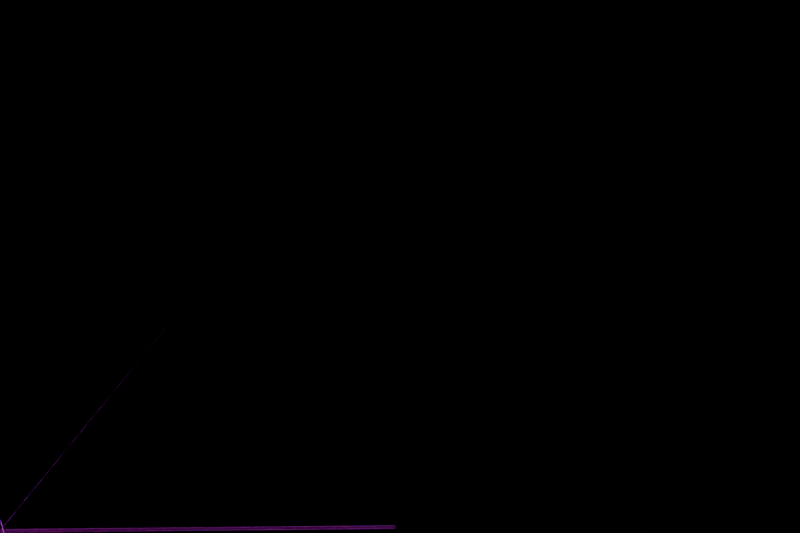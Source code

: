 # Source: turtle_rig_pre_fix.blend  (saved by Blender 5.2.45; exported with 4.5.12 LTS)
import bpy
from mathutils import Matrix  # noqa: F401  (used for matrix-valued properties, if any)

bpy.ops.wm.read_factory_settings(use_empty=True)
scene = bpy.context.scene
scene.name = 'Scene'

# ---- collections
col_coa = bpy.data.collections.new('COA'); scene.collection.children.link(col_coa)

# ---- images (referenced by path relative to the original .blend; pixels are not part of the script)
import os
ASSET_DIR = os.environ.get("B2B_ASSET_DIR", "")  # directory of the original .blend (textures are referenced by path, not embedded)
HERE = os.path.dirname(os.path.abspath(__file__))  # packed textures are extracted next to this script under _unpacked/

def load_image(name, relpath, width, height, colorspace="sRGB"):
    """Load a texture the original file referenced (path relative to the .blend, or extracted next to this script)."""
    p = next((c for c in (os.path.join(HERE, relpath), os.path.join(ASSET_DIR, relpath)) if relpath and os.path.exists(c)), "")
    if p:
        img = bpy.data.images.load(p, check_existing=True)
        img.name = name
    else:  # same state as the original file: an image datablock whose file is absent (Cycles renders it pink)
        img = bpy.data.images.new(name, width, height)
        img.source = "FILE"
        img.filepath = "//" + (relpath or name)
    img.colorspace_settings.name = colorspace
    return img
img_leg_far_hind_png_001 = load_image('leg_far_hind.png.001', 'parts/leg_far_hind.png', 1024, 1024, 'sRGB')
img_leg_far_front_png_001 = load_image('leg_far_front.png.001', 'parts/leg_far_front.png', 1024, 1024, 'sRGB')
img_tail_png_001 = load_image('tail.png.001', 'parts/tail.png', 1024, 1024, 'sRGB')
img_shell_png_001 = load_image('shell.png.001', 'parts/shell.png', 1024, 1024, 'sRGB')
img_head_png_001 = load_image('head.png.001', 'parts/head.png', 1024, 1024, 'sRGB')
img_leg_near_hind_png_001 = load_image('leg_near_hind.png.001', 'parts/leg_near_hind.png', 1024, 1024, 'sRGB')
img_leg_near_front_png_001 = load_image('leg_near_front.png.001', 'parts/leg_near_front.png', 1024, 1024, 'sRGB')
img_mouth_open_png_001 = load_image('mouth_open.png.001', 'parts/mouth_open.png', 1024, 1024, 'sRGB')
img_eyelid_png_001 = load_image('eyelid.png.001', 'parts/eyelid.png', 1024, 1024, 'sRGB')

# ---- materials (node trees are filled in below, after node groups)
mat_m_leg_far_hind = bpy.data.materials.new('M_leg_far_hind')
mat_m_leg_far_hind.surface_render_method = 'BLENDED'
mat_m_leg_far_hind.blend_method = 'BLEND'
mat_m_leg_far_front = bpy.data.materials.new('M_leg_far_front')
mat_m_leg_far_front.surface_render_method = 'BLENDED'
mat_m_leg_far_front.blend_method = 'BLEND'
mat_m_tail = bpy.data.materials.new('M_tail')
mat_m_tail.surface_render_method = 'BLENDED'
mat_m_tail.blend_method = 'BLEND'
mat_m_shell = bpy.data.materials.new('M_shell')
mat_m_shell.surface_render_method = 'BLENDED'
mat_m_shell.blend_method = 'BLEND'
mat_m_head = bpy.data.materials.new('M_head')
mat_m_head.surface_render_method = 'BLENDED'
mat_m_head.blend_method = 'BLEND'
mat_m_leg_near_hind = bpy.data.materials.new('M_leg_near_hind')
mat_m_leg_near_hind.surface_render_method = 'BLENDED'
mat_m_leg_near_hind.blend_method = 'BLEND'
mat_m_leg_near_front = bpy.data.materials.new('M_leg_near_front')
mat_m_leg_near_front.surface_render_method = 'BLENDED'
mat_m_leg_near_front.blend_method = 'BLEND'
mat_m_mouth = bpy.data.materials.new('M_mouth')
mat_m_mouth.surface_render_method = 'BLENDED'
mat_m_mouth.blend_method = 'BLEND'
mat_m_eyelid = bpy.data.materials.new('M_eyelid')
mat_m_eyelid.surface_render_method = 'BLENDED'
mat_m_eyelid.blend_method = 'BLEND'

# ---- material node trees
mat_m_leg_far_hind.use_nodes = True; mat_m_leg_far_hind.node_tree.nodes.clear()
_N = mat_m_leg_far_hind.node_tree.nodes; _L = mat_m_leg_far_hind.node_tree.links
n0 = _N.new('ShaderNodeOutputMaterial'); n0.name = 'Material Output'; n0.location = (0, 0)
n1 = _N.new('ShaderNodeMixShader'); n1.name = 'Mix Shader'; n1.location = (0, 0)
n2 = _N.new('ShaderNodeBsdfTransparent'); n2.name = 'Transparent BSDF'; n2.location = (0, 0)
n3 = _N.new('ShaderNodeEmission'); n3.name = 'Emission'; n3.location = (0, 0)
n4 = _N.new('ShaderNodeTexImage'); n4.name = 'Image Texture'; n4.location = (0, 0)
n4.image = img_leg_far_hind_png_001
_L.new(n4.outputs[0], n3.inputs[0])
_L.new(n4.outputs[1], n1.inputs[0])
_L.new(n2.outputs[0], n1.inputs[1])
_L.new(n3.outputs[0], n1.inputs[2])
_L.new(n1.outputs[0], n0.inputs[0])
n0.is_active_output = True
mat_m_leg_far_front.use_nodes = True; mat_m_leg_far_front.node_tree.nodes.clear()
_N = mat_m_leg_far_front.node_tree.nodes; _L = mat_m_leg_far_front.node_tree.links
n0 = _N.new('ShaderNodeOutputMaterial'); n0.name = 'Material Output'; n0.location = (0, 0)
n1 = _N.new('ShaderNodeMixShader'); n1.name = 'Mix Shader'; n1.location = (0, 0)
n2 = _N.new('ShaderNodeBsdfTransparent'); n2.name = 'Transparent BSDF'; n2.location = (0, 0)
n3 = _N.new('ShaderNodeEmission'); n3.name = 'Emission'; n3.location = (0, 0)
n4 = _N.new('ShaderNodeTexImage'); n4.name = 'Image Texture'; n4.location = (0, 0)
n4.image = img_leg_far_front_png_001
_L.new(n4.outputs[0], n3.inputs[0])
_L.new(n4.outputs[1], n1.inputs[0])
_L.new(n2.outputs[0], n1.inputs[1])
_L.new(n3.outputs[0], n1.inputs[2])
_L.new(n1.outputs[0], n0.inputs[0])
n0.is_active_output = True
mat_m_tail.use_nodes = True; mat_m_tail.node_tree.nodes.clear()
_N = mat_m_tail.node_tree.nodes; _L = mat_m_tail.node_tree.links
n0 = _N.new('ShaderNodeOutputMaterial'); n0.name = 'Material Output'; n0.location = (0, 0)
n1 = _N.new('ShaderNodeMixShader'); n1.name = 'Mix Shader'; n1.location = (0, 0)
n2 = _N.new('ShaderNodeBsdfTransparent'); n2.name = 'Transparent BSDF'; n2.location = (0, 0)
n3 = _N.new('ShaderNodeEmission'); n3.name = 'Emission'; n3.location = (0, 0)
n4 = _N.new('ShaderNodeTexImage'); n4.name = 'Image Texture'; n4.location = (0, 0)
n4.image = img_tail_png_001
_L.new(n4.outputs[0], n3.inputs[0])
_L.new(n4.outputs[1], n1.inputs[0])
_L.new(n2.outputs[0], n1.inputs[1])
_L.new(n3.outputs[0], n1.inputs[2])
_L.new(n1.outputs[0], n0.inputs[0])
n0.is_active_output = True
mat_m_shell.use_nodes = True; mat_m_shell.node_tree.nodes.clear()
_N = mat_m_shell.node_tree.nodes; _L = mat_m_shell.node_tree.links
n0 = _N.new('ShaderNodeOutputMaterial'); n0.name = 'Material Output'; n0.location = (0, 0)
n1 = _N.new('ShaderNodeMixShader'); n1.name = 'Mix Shader'; n1.location = (0, 0)
n2 = _N.new('ShaderNodeBsdfTransparent'); n2.name = 'Transparent BSDF'; n2.location = (0, 0)
n3 = _N.new('ShaderNodeEmission'); n3.name = 'Emission'; n3.location = (0, 0)
n4 = _N.new('ShaderNodeTexImage'); n4.name = 'Image Texture'; n4.location = (0, 0)
n4.image = img_shell_png_001
_L.new(n4.outputs[0], n3.inputs[0])
_L.new(n4.outputs[1], n1.inputs[0])
_L.new(n2.outputs[0], n1.inputs[1])
_L.new(n3.outputs[0], n1.inputs[2])
_L.new(n1.outputs[0], n0.inputs[0])
n0.is_active_output = True
mat_m_head.use_nodes = True; mat_m_head.node_tree.nodes.clear()
_N = mat_m_head.node_tree.nodes; _L = mat_m_head.node_tree.links
n0 = _N.new('ShaderNodeOutputMaterial'); n0.name = 'Material Output'; n0.location = (0, 0)
n1 = _N.new('ShaderNodeMixShader'); n1.name = 'Mix Shader'; n1.location = (0, 0)
n2 = _N.new('ShaderNodeBsdfTransparent'); n2.name = 'Transparent BSDF'; n2.location = (0, 0)
n3 = _N.new('ShaderNodeEmission'); n3.name = 'Emission'; n3.location = (0, 0)
n4 = _N.new('ShaderNodeTexImage'); n4.name = 'Image Texture'; n4.location = (0, 0)
n4.image = img_head_png_001
_L.new(n4.outputs[0], n3.inputs[0])
_L.new(n4.outputs[1], n1.inputs[0])
_L.new(n2.outputs[0], n1.inputs[1])
_L.new(n3.outputs[0], n1.inputs[2])
_L.new(n1.outputs[0], n0.inputs[0])
n0.is_active_output = True
mat_m_leg_near_hind.use_nodes = True; mat_m_leg_near_hind.node_tree.nodes.clear()
_N = mat_m_leg_near_hind.node_tree.nodes; _L = mat_m_leg_near_hind.node_tree.links
n0 = _N.new('ShaderNodeOutputMaterial'); n0.name = 'Material Output'; n0.location = (0, 0)
n1 = _N.new('ShaderNodeMixShader'); n1.name = 'Mix Shader'; n1.location = (0, 0)
n2 = _N.new('ShaderNodeBsdfTransparent'); n2.name = 'Transparent BSDF'; n2.location = (0, 0)
n3 = _N.new('ShaderNodeEmission'); n3.name = 'Emission'; n3.location = (0, 0)
n4 = _N.new('ShaderNodeTexImage'); n4.name = 'Image Texture'; n4.location = (0, 0)
n4.image = img_leg_near_hind_png_001
_L.new(n4.outputs[0], n3.inputs[0])
_L.new(n4.outputs[1], n1.inputs[0])
_L.new(n2.outputs[0], n1.inputs[1])
_L.new(n3.outputs[0], n1.inputs[2])
_L.new(n1.outputs[0], n0.inputs[0])
n0.is_active_output = True
mat_m_leg_near_front.use_nodes = True; mat_m_leg_near_front.node_tree.nodes.clear()
_N = mat_m_leg_near_front.node_tree.nodes; _L = mat_m_leg_near_front.node_tree.links
n0 = _N.new('ShaderNodeOutputMaterial'); n0.name = 'Material Output'; n0.location = (0, 0)
n1 = _N.new('ShaderNodeMixShader'); n1.name = 'Mix Shader'; n1.location = (0, 0)
n2 = _N.new('ShaderNodeBsdfTransparent'); n2.name = 'Transparent BSDF'; n2.location = (0, 0)
n3 = _N.new('ShaderNodeEmission'); n3.name = 'Emission'; n3.location = (0, 0)
n4 = _N.new('ShaderNodeTexImage'); n4.name = 'Image Texture'; n4.location = (0, 0)
n4.image = img_leg_near_front_png_001
_L.new(n4.outputs[0], n3.inputs[0])
_L.new(n4.outputs[1], n1.inputs[0])
_L.new(n2.outputs[0], n1.inputs[1])
_L.new(n3.outputs[0], n1.inputs[2])
_L.new(n1.outputs[0], n0.inputs[0])
n0.is_active_output = True
mat_m_mouth.use_nodes = True; mat_m_mouth.node_tree.nodes.clear()
_N = mat_m_mouth.node_tree.nodes; _L = mat_m_mouth.node_tree.links
n0 = _N.new('ShaderNodeOutputMaterial'); n0.name = 'Material Output'; n0.location = (0, 0)
n1 = _N.new('ShaderNodeMixShader'); n1.name = 'Mix Shader'; n1.location = (0, 0)
n2 = _N.new('ShaderNodeBsdfTransparent'); n2.name = 'Transparent BSDF'; n2.location = (0, 0)
n3 = _N.new('ShaderNodeEmission'); n3.name = 'Emission'; n3.location = (0, 0)
n4 = _N.new('ShaderNodeTexImage'); n4.name = 'Image Texture'; n4.location = (0, 0)
n4.image = img_mouth_open_png_001
n5 = _N.new('ShaderNodeMath'); n5.name = 'AlphaKey'; n5.location = (0, 0)
n5.operation = 'MULTIPLY'
n5.inputs[1].default_value = 0.0
_L.new(n4.outputs[0], n3.inputs[0])
_L.new(n4.outputs[1], n5.inputs[0])
_L.new(n5.outputs[0], n1.inputs[0])
_L.new(n2.outputs[0], n1.inputs[1])
_L.new(n3.outputs[0], n1.inputs[2])
_L.new(n1.outputs[0], n0.inputs[0])
n0.is_active_output = True
mat_m_eyelid.use_nodes = True; mat_m_eyelid.node_tree.nodes.clear()
_N = mat_m_eyelid.node_tree.nodes; _L = mat_m_eyelid.node_tree.links
n0 = _N.new('ShaderNodeOutputMaterial'); n0.name = 'Material Output'; n0.location = (0, 0)
n1 = _N.new('ShaderNodeMixShader'); n1.name = 'Mix Shader'; n1.location = (0, 0)
n2 = _N.new('ShaderNodeBsdfTransparent'); n2.name = 'Transparent BSDF'; n2.location = (0, 0)
n3 = _N.new('ShaderNodeEmission'); n3.name = 'Emission'; n3.location = (0, 0)
n4 = _N.new('ShaderNodeTexImage'); n4.name = 'Image Texture'; n4.location = (0, 0)
n4.image = img_eyelid_png_001
n5 = _N.new('ShaderNodeMath'); n5.name = 'AlphaKey'; n5.location = (0, 0)
n5.operation = 'MULTIPLY'
n5.inputs[1].default_value = 0.0
_L.new(n4.outputs[0], n3.inputs[0])
_L.new(n4.outputs[1], n5.inputs[0])
_L.new(n5.outputs[0], n1.inputs[0])
_L.new(n2.outputs[0], n1.inputs[1])
_L.new(n3.outputs[0], n1.inputs[2])
_L.new(n1.outputs[0], n0.inputs[0])
n0.is_active_output = True

# ---- cameras
cam_cam = bpy.data.cameras.new('Cam')
cam_cam.type = 'ORTHO'
cam_cam.sensor_fit = 'VERTICAL'
cam_cam.ortho_scale = 10.24

# ---- meshes
me_leg_far_hind_png = bpy.data.meshes.new('leg_far_hind.png')
me_leg_far_hind_png.from_pydata([(-7.75, 0.0, -5.12), (7.6, 0.0, -5.12), (7.6, 0.0, 5.12), (-7.75, 0.0, 5.12)], [], [(0, 1, 2, 3)])
_uv = me_leg_far_hind_png.uv_layers.new(name='UVMap')
_uv.uv.foreach_set('vector', [0.0, 1.0, 1.0, 1.0, 1.0, 0.0, 0.0, 0.0])
me_leg_far_hind_png.materials.append(mat_m_leg_far_hind)
me_leg_far_hind_png.update()
me_leg_far_front_png = bpy.data.meshes.new('leg_far_front.png')
me_leg_far_front_png.from_pydata([(-7.75, 0.0, -5.12), (7.6, 0.0, -5.12), (7.6, 0.0, 5.12), (-7.75, 0.0, 5.12)], [], [(0, 1, 2, 3)])
_uv = me_leg_far_front_png.uv_layers.new(name='UVMap')
_uv.uv.foreach_set('vector', [0.0, 1.0, 1.0, 1.0, 1.0, 0.0, 0.0, 0.0])
me_leg_far_front_png.materials.append(mat_m_leg_far_front)
me_leg_far_front_png.update()
me_tail_png = bpy.data.meshes.new('tail.png')
me_tail_png.from_pydata([(-7.75, 0.0, -5.12), (7.6, 0.0, -5.12), (7.6, 0.0, 5.12), (-7.75, 0.0, 5.12)], [], [(0, 1, 2, 3)])
_uv = me_tail_png.uv_layers.new(name='UVMap')
_uv.uv.foreach_set('vector', [0.0, 1.0, 1.0, 1.0, 1.0, 0.0, 0.0, 0.0])
me_tail_png.materials.append(mat_m_tail)
me_tail_png.update()
me_shell_png = bpy.data.meshes.new('shell.png')
me_shell_png.from_pydata([(-7.75, 0.0, -5.12), (7.6, 0.0, -5.12), (7.6, 0.0, 5.12), (-7.75, 0.0, 5.12)], [], [(0, 1, 2, 3)])
_uv = me_shell_png.uv_layers.new(name='UVMap')
_uv.uv.foreach_set('vector', [0.0, 1.0, 1.0, 1.0, 1.0, 0.0, 0.0, 0.0])
me_shell_png.materials.append(mat_m_shell)
me_shell_png.update()
me_head_png = bpy.data.meshes.new('head.png')
me_head_png.from_pydata([(-7.75, 0.0, -5.12), (7.6, 0.0, -5.12), (7.6, 0.0, 5.12), (-7.75, 0.0, 5.12)], [], [(0, 1, 2, 3)])
_uv = me_head_png.uv_layers.new(name='UVMap')
_uv.uv.foreach_set('vector', [0.0, 1.0, 1.0, 1.0, 1.0, 0.0, 0.0, 0.0])
me_head_png.materials.append(mat_m_head)
me_head_png.update()
me_leg_near_hind_png = bpy.data.meshes.new('leg_near_hind.png')
me_leg_near_hind_png.from_pydata([(-7.75, 0.0, -5.12), (7.6, 0.0, -5.12), (7.6, 0.0, 5.12), (-7.75, 0.0, 5.12)], [], [(0, 1, 2, 3)])
_uv = me_leg_near_hind_png.uv_layers.new(name='UVMap')
_uv.uv.foreach_set('vector', [0.0, 1.0, 1.0, 1.0, 1.0, 0.0, 0.0, 0.0])
me_leg_near_hind_png.materials.append(mat_m_leg_near_hind)
me_leg_near_hind_png.update()
me_leg_near_front_png = bpy.data.meshes.new('leg_near_front.png')
me_leg_near_front_png.from_pydata([(-7.75, 0.0, -5.12), (7.6, 0.0, -5.12), (7.6, 0.0, 5.12), (-7.75, 0.0, 5.12)], [], [(0, 1, 2, 3)])
_uv = me_leg_near_front_png.uv_layers.new(name='UVMap')
_uv.uv.foreach_set('vector', [0.0, 1.0, 1.0, 1.0, 1.0, 0.0, 0.0, 0.0])
me_leg_near_front_png.materials.append(mat_m_leg_near_front)
me_leg_near_front_png.update()
me_mouth_open_png = bpy.data.meshes.new('mouth_open.png')
me_mouth_open_png.from_pydata([(-7.75, 0.0, -5.12), (7.6, 0.0, -5.12), (7.6, 0.0, 5.12), (-7.75, 0.0, 5.12)], [], [(0, 1, 2, 3)])
_uv = me_mouth_open_png.uv_layers.new(name='UVMap')
_uv.uv.foreach_set('vector', [0.0, 1.0, 1.0, 1.0, 1.0, 0.0, 0.0, 0.0])
me_mouth_open_png.materials.append(mat_m_mouth)
me_mouth_open_png.update()
me_eyelid_png = bpy.data.meshes.new('eyelid.png')
me_eyelid_png.from_pydata([(-7.75, 0.0, -5.12), (7.6, 0.0, -5.12), (7.6, 0.0, 5.12), (-7.75, 0.0, 5.12)], [], [(0, 1, 2, 3)])
_uv = me_eyelid_png.uv_layers.new(name='UVMap')
_uv.uv.foreach_set('vector', [0.0, 1.0, 1.0, 1.0, 1.0, 0.0, 0.0, 0.0])
me_eyelid_png.materials.append(mat_m_eyelid)
me_eyelid_png.update()
arm_armature = bpy.data.armatures.new('Armature')  # bones are not reproduced

# ---- objects
ob_leg_far_hind_target = bpy.data.objects.new('leg_far_hind_target', None)
ob_leg_far_front_target = bpy.data.objects.new('leg_far_front_target', None)
ob_leg_near_hind_target = bpy.data.objects.new('leg_near_hind_target', None)
ob_leg_near_front_target = bpy.data.objects.new('leg_near_front_target', None)
ob_cam = bpy.data.objects.new('Cam', cam_cam)
ob_spriteobject = bpy.data.objects.new('SpriteObject', arm_armature)
ob_leg_far_hind = bpy.data.objects.new('leg_far_hind', me_leg_far_hind_png)
ob_leg_far_front = bpy.data.objects.new('leg_far_front', me_leg_far_front_png)
ob_tail = bpy.data.objects.new('tail', me_tail_png)
ob_shell = bpy.data.objects.new('shell', me_shell_png)
ob_head = bpy.data.objects.new('head', me_head_png)
ob_leg_near_hind = bpy.data.objects.new('leg_near_hind', me_leg_near_hind_png)
ob_leg_near_front = bpy.data.objects.new('leg_near_front', me_leg_near_front_png)
ob_mouth = bpy.data.objects.new('mouth', me_mouth_open_png)
ob_eyelid = bpy.data.objects.new('eyelid', me_eyelid_png)

# ---- transforms, parenting, visibility, modifiers, constraints
ob_leg_far_hind_target.location = (5.31, 0.0, 8.58)
ob_leg_far_hind_target.empty_display_size = 0.3
ob_leg_far_front_target.location = (11.65, 0.0, 8.5)
ob_leg_far_front_target.empty_display_size = 0.3
ob_leg_near_hind_target.location = (2.25, 0.0, 8.6)
ob_leg_near_hind_target.empty_display_size = 0.3
ob_leg_near_front_target.location = (9.61, 0.0, 8.8)
ob_leg_near_front_target.empty_display_size = 0.3
ob_cam.location = (7.675, -30.0, 5.12)
ob_cam.rotation_euler = (1.571, 0.0, 0.0)
ob_spriteobject.location = (0.0, 0.0, -0.015)
ob_spriteobject.show_name = True
ob_spriteobject.show_axis = True
ob_leg_far_hind.parent = ob_spriteobject
ob_leg_far_hind.location = (-0.0357, 0.4797, 0.08965)
ob_leg_far_hind.rotation_euler = (1.571, -0.009999, 0.01)
ob_leg_far_hind.scale = (1.0, 1.0, 1.0)
ob_leg_far_front.parent = ob_spriteobject
ob_leg_far_front.location = (-0.0356, 0.4797, 0.07965)
ob_leg_far_front.rotation_euler = (1.571, -0.009999, 0.01)
ob_leg_far_front.scale = (1.0, 1.0, 1.0)
ob_tail.parent = ob_spriteobject
ob_tail.location = (0.7968, -6.066, -2.468)
ob_tail.rotation_euler = (0.2967, 0.2735, -1.488)
ob_tail.scale = (1.0, 1.0, 1.0)
ob_shell.parent = ob_spriteobject
ob_shell.location = (-0.0354, 0.4797, 0.05965)
ob_shell.rotation_euler = (1.571, -0.009999, 0.01)
ob_shell.scale = (1.0, 1.0, 1.0)
ob_head.parent = ob_spriteobject
ob_head.location = (-1.319, -2.028, -1.533)
ob_head.rotation_euler = (0.8132, -0.5122, 1.093)
ob_head.scale = (1.0, 1.0, 1.0)
ob_leg_near_hind.parent = ob_spriteobject
ob_leg_near_hind.location = (-0.0352, 0.4797, 0.03965)
ob_leg_near_hind.rotation_euler = (1.571, -0.009999, 0.01)
ob_leg_near_hind.scale = (1.0, 1.0, 1.0)
ob_leg_near_front.parent = ob_spriteobject
ob_leg_near_front.location = (-0.0351, 0.4797, 0.02965)
ob_leg_near_front.rotation_euler = (1.571, -0.009999, 0.01)
ob_leg_near_front.scale = (1.0, 1.0, 1.0)
ob_mouth.parent = ob_spriteobject
ob_mouth.location = (-1.296, -2.028, -1.552)
ob_mouth.rotation_euler = (0.8132, -0.5122, 1.093)
ob_mouth.scale = (1.0, 1.0, 1.0)
ob_eyelid.parent = ob_spriteobject
ob_eyelid.location = (-1.288, -2.028, -1.558)
ob_eyelid.rotation_euler = (0.8132, -0.5122, 1.093)
ob_eyelid.scale = (1.0, 1.0, 1.0)

# ---- collection membership
scene.collection.objects.link(ob_leg_far_hind_target)
scene.collection.objects.link(ob_leg_far_front_target)
scene.collection.objects.link(ob_leg_near_hind_target)
scene.collection.objects.link(ob_leg_near_front_target)
scene.collection.objects.link(ob_cam)
col_coa.objects.link(ob_spriteobject)
col_coa.objects.link(ob_leg_far_hind)
col_coa.objects.link(ob_leg_far_front)
col_coa.objects.link(ob_tail)
col_coa.objects.link(ob_shell)
col_coa.objects.link(ob_head)
col_coa.objects.link(ob_leg_near_hind)
col_coa.objects.link(ob_leg_near_front)
col_coa.objects.link(ob_mouth)
col_coa.objects.link(ob_eyelid)

# ---- scene / render settings (as saved in the file)
scene.camera = ob_cam
scene.frame_start = 1; scene.frame_end = 248; scene.frame_set(1)
scene.render.engine = 'BLENDER_EEVEE_NEXT'
scene.render.resolution_x = 1536
scene.render.resolution_y = 1024
scene.render.film_transparent = True
scene.render.bake_bias = 0.0
scene.render.bake_samples = 0
scene.render.compositor_device = 'GPU'
scene.eevee.use_volume_custom_range = False
scene.eevee.fast_gi_thickness_near = 0.1
scene.eevee.fast_gi_thickness_far = 0.0
scene.eevee.ray_tracing_options.screen_trace_thickness = 0.1
bpy.context.view_layer.update()

